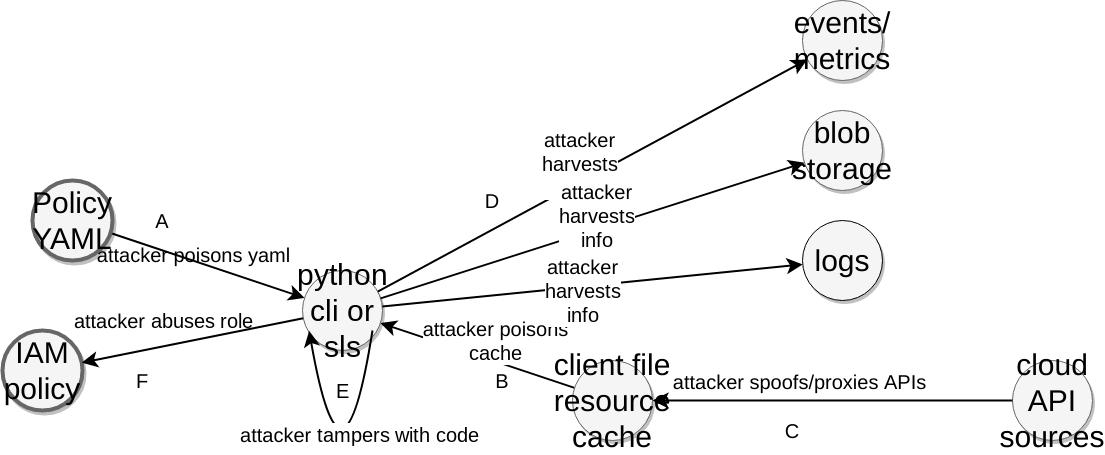

The diagram above was exported from draw.io. Its source (the exported page's mxGraphModel, read from the mxfile embedded in the PNG):
<mxGraphModel dx="1824" dy="1038" grid="1" gridSize="10" guides="1" tooltips="1" connect="1" arrows="1" fold="1" page="1" pageScale="1" pageWidth="850" pageHeight="1100" math="0" shadow="0">
  <root>
    <mxCell id="0" />
    <mxCell id="1" parent="0" />
    <mxCell id="5Ud0drwth-WIoRxyF1kz-1" style="edgeStyle=none;curved=1;html=1;startSize=10;endArrow=classic;endFill=1;endSize=10;strokeColor=#000000;strokeWidth=2;fontSize=12;rounded=0;" edge="1" parent="1" source="5Ud0drwth-WIoRxyF1kz-5" target="5Ud0drwth-WIoRxyF1kz-10">
      <mxGeometry relative="1" as="geometry" />
    </mxCell>
    <mxCell id="5Ud0drwth-WIoRxyF1kz-2" value="attacker poisons yaml" style="text;html=1;resizable=0;points=[];align=center;verticalAlign=middle;labelBackgroundColor=none;fontSize=20;" vertex="1" connectable="0" parent="5Ud0drwth-WIoRxyF1kz-1">
      <mxGeometry x="0.2545" y="-5" relative="1" as="geometry">
        <mxPoint x="-38" y="-25" as="offset" />
      </mxGeometry>
    </mxCell>
    <mxCell id="5Ud0drwth-WIoRxyF1kz-5" value="Policy YAML" style="ellipse;whiteSpace=wrap;html=1;rounded=0;shadow=1;strokeColor=#666666;strokeWidth=4;fontSize=30;align=center;fillColor=#f5f5f5;" vertex="1" parent="1">
      <mxGeometry x="50" y="240" width="80" height="80" as="geometry" />
    </mxCell>
    <mxCell id="5Ud0drwth-WIoRxyF1kz-6" style="edgeStyle=none;curved=1;html=1;startSize=10;endFill=0;endSize=10;strokeWidth=2;fontSize=12;rounded=0;startArrow=classic;startFill=1;endArrow=none;" edge="1" parent="1" source="5Ud0drwth-WIoRxyF1kz-10" target="5Ud0drwth-WIoRxyF1kz-22">
      <mxGeometry relative="1" as="geometry" />
    </mxCell>
    <mxCell id="5Ud0drwth-WIoRxyF1kz-7" value="attacker poisons&lt;br&gt;cache" style="text;html=1;resizable=0;points=[];align=center;verticalAlign=middle;labelBackgroundColor=#ffffff;fontSize=20;" vertex="1" connectable="0" parent="5Ud0drwth-WIoRxyF1kz-6">
      <mxGeometry x="0.1545" relative="1" as="geometry">
        <mxPoint x="3" y="-20" as="offset" />
      </mxGeometry>
    </mxCell>
    <mxCell id="5Ud0drwth-WIoRxyF1kz-8" style="edgeStyle=none;curved=1;html=1;startSize=10;endFill=1;endSize=10;strokeWidth=2;fontSize=12;rounded=0;" edge="1" parent="1" source="5Ud0drwth-WIoRxyF1kz-10" target="5Ud0drwth-WIoRxyF1kz-19">
      <mxGeometry relative="1" as="geometry" />
    </mxCell>
    <mxCell id="5Ud0drwth-WIoRxyF1kz-9" value="attacker&lt;br&gt;harvests&lt;br&gt;info" style="text;html=1;resizable=0;points=[];align=center;verticalAlign=middle;labelBackgroundColor=#ffffff;fontSize=20;" vertex="1" connectable="0" parent="5Ud0drwth-WIoRxyF1kz-8">
      <mxGeometry x="0.1672" y="-3" relative="1" as="geometry">
        <mxPoint x="-51" y="4" as="offset" />
      </mxGeometry>
    </mxCell>
    <mxCell id="5Ud0drwth-WIoRxyF1kz-10" value="python&lt;br&gt;cli or sls" style="ellipse;whiteSpace=wrap;html=1;rounded=0;shadow=1;strokeColor=#666666;strokeWidth=1;fontSize=30;align=center;fillColor=#f5f5f5;" vertex="1" parent="1">
      <mxGeometry x="320" y="330" width="80" height="80" as="geometry" />
    </mxCell>
    <mxCell id="5Ud0drwth-WIoRxyF1kz-13" value="cloud API sources" style="ellipse;whiteSpace=wrap;html=1;rounded=0;shadow=1;strokeColor=#666666;strokeWidth=1;fontSize=30;align=center;fillColor=#f5f5f5;" vertex="1" parent="1">
      <mxGeometry x="1030" y="420" width="80" height="80" as="geometry" />
    </mxCell>
    <mxCell id="5Ud0drwth-WIoRxyF1kz-17" style="edgeStyle=none;curved=1;html=1;startSize=10;endFill=1;endSize=10;strokeWidth=2;fontSize=12;rounded=0;" edge="1" parent="1" source="5Ud0drwth-WIoRxyF1kz-10" target="5Ud0drwth-WIoRxyF1kz-25">
      <mxGeometry relative="1" as="geometry" />
    </mxCell>
    <mxCell id="5Ud0drwth-WIoRxyF1kz-18" value="attacker&lt;br&gt;harvests&lt;br&gt;info" style="text;html=1;resizable=0;points=[];align=center;verticalAlign=middle;labelBackgroundColor=#ffffff;fontSize=20;" vertex="1" connectable="0" parent="5Ud0drwth-WIoRxyF1kz-17">
      <mxGeometry x="-0.0727" y="-5" relative="1" as="geometry">
        <mxPoint x="18" y="-25" as="offset" />
      </mxGeometry>
    </mxCell>
    <mxCell id="5Ud0drwth-WIoRxyF1kz-19" value="events/&lt;br&gt;metrics" style="ellipse;whiteSpace=wrap;html=1;rounded=0;shadow=1;strokeColor=#666666;strokeWidth=1;fontSize=30;align=center;fillColor=#f5f5f5;" vertex="1" parent="1">
      <mxGeometry x="820" y="60" width="80" height="80" as="geometry" />
    </mxCell>
    <mxCell id="5Ud0drwth-WIoRxyF1kz-20" style="edgeStyle=none;curved=1;html=1;startSize=10;endFill=0;endSize=10;strokeWidth=2;fontSize=12;rounded=0;startArrow=classic;startFill=1;endArrow=none;" edge="1" parent="1" source="5Ud0drwth-WIoRxyF1kz-22" target="5Ud0drwth-WIoRxyF1kz-13">
      <mxGeometry relative="1" as="geometry">
        <mxPoint x="980" y="370" as="targetPoint" />
      </mxGeometry>
    </mxCell>
    <mxCell id="5Ud0drwth-WIoRxyF1kz-21" value="attacker spoofs/proxies APIs" style="text;html=1;resizable=0;points=[];align=center;verticalAlign=middle;labelBackgroundColor=#ffffff;fontSize=20;" vertex="1" connectable="0" parent="5Ud0drwth-WIoRxyF1kz-20">
      <mxGeometry x="-0.3488" y="-1" relative="1" as="geometry">
        <mxPoint x="29" y="-21" as="offset" />
      </mxGeometry>
    </mxCell>
    <mxCell id="5Ud0drwth-WIoRxyF1kz-22" value="client file resource cache" style="ellipse;whiteSpace=wrap;html=1;rounded=0;shadow=1;strokeColor=#666666;strokeWidth=1;fontSize=30;align=center;fillColor=#f5f5f5;" vertex="1" parent="1">
      <mxGeometry x="590" y="420" width="80" height="80" as="geometry" />
    </mxCell>
    <mxCell id="5Ud0drwth-WIoRxyF1kz-23" style="edgeStyle=none;curved=1;html=1;startSize=10;endFill=1;endSize=10;strokeWidth=2;fontSize=12;rounded=0;" edge="1" parent="1" source="5Ud0drwth-WIoRxyF1kz-10" target="5Ud0drwth-WIoRxyF1kz-26">
      <mxGeometry relative="1" as="geometry" />
    </mxCell>
    <mxCell id="5Ud0drwth-WIoRxyF1kz-24" value="attacker&lt;br&gt;harvests&lt;br&gt;info" style="text;html=1;resizable=0;points=[];align=center;verticalAlign=middle;labelBackgroundColor=#ffffff;fontSize=20;" vertex="1" connectable="0" parent="5Ud0drwth-WIoRxyF1kz-23">
      <mxGeometry x="-0.2658" y="2" relative="1" as="geometry">
        <mxPoint x="45" y="1" as="offset" />
      </mxGeometry>
    </mxCell>
    <mxCell id="5Ud0drwth-WIoRxyF1kz-25" value="blob storage" style="ellipse;whiteSpace=wrap;html=1;rounded=0;shadow=1;strokeColor=#666666;strokeWidth=1;fontSize=30;align=center;fillColor=#f5f5f5;" vertex="1" parent="1">
      <mxGeometry x="820" y="170" width="80" height="80" as="geometry" />
    </mxCell>
    <mxCell id="5Ud0drwth-WIoRxyF1kz-26" value="logs" style="ellipse;whiteSpace=wrap;html=1;rounded=0;shadow=1;strokeWidth=1;fontSize=30;align=center;fillColor=#f5f5f5;" vertex="1" parent="1">
      <mxGeometry x="820" y="280" width="80" height="80" as="geometry" />
    </mxCell>
    <mxCell id="5Ud0drwth-WIoRxyF1kz-28" value="E" style="text;html=1;strokeColor=none;fillColor=none;align=center;verticalAlign=middle;whiteSpace=wrap;rounded=0;shadow=1;labelBackgroundColor=none;fontSize=20;" vertex="1" parent="1">
      <mxGeometry x="340" y="440" width="40" height="20" as="geometry" />
    </mxCell>
    <mxCell id="5Ud0drwth-WIoRxyF1kz-29" value="B" style="text;html=1;strokeColor=none;fillColor=none;align=center;verticalAlign=middle;whiteSpace=wrap;rounded=0;shadow=1;labelBackgroundColor=none;fontSize=20;" vertex="1" parent="1">
      <mxGeometry x="500" y="430" width="40" height="20" as="geometry" />
    </mxCell>
    <mxCell id="5Ud0drwth-WIoRxyF1kz-30" value="D" style="text;html=1;strokeColor=none;fillColor=none;align=center;verticalAlign=middle;whiteSpace=wrap;rounded=0;shadow=1;labelBackgroundColor=none;fontSize=20;" vertex="1" parent="1">
      <mxGeometry x="490" y="250" width="40" height="20" as="geometry" />
    </mxCell>
    <mxCell id="5Ud0drwth-WIoRxyF1kz-32" value="C" style="text;html=1;strokeColor=none;fillColor=none;align=center;verticalAlign=middle;whiteSpace=wrap;rounded=0;shadow=1;labelBackgroundColor=none;fontSize=20;" vertex="1" parent="1">
      <mxGeometry x="790" y="480" width="40" height="20" as="geometry" />
    </mxCell>
    <mxCell id="5Ud0drwth-WIoRxyF1kz-43" style="edgeStyle=none;curved=1;html=1;startSize=10;endFill=0;endSize=10;strokeWidth=2;fontSize=12;rounded=0;startArrow=classic;startFill=1;endArrow=none;exitX=0.083;exitY=0.754;exitDx=0;exitDy=0;exitPerimeter=0;" edge="1" parent="1" source="5Ud0drwth-WIoRxyF1kz-10">
      <mxGeometry relative="1" as="geometry">
        <mxPoint x="159.99532292368758" y="499.9952217884871" as="sourcePoint" />
        <mxPoint x="390" y="390" as="targetPoint" />
        <Array as="points">
          <mxPoint x="360" y="580" />
        </Array>
      </mxGeometry>
    </mxCell>
    <mxCell id="5Ud0drwth-WIoRxyF1kz-44" value="attacker tampers with code" style="text;html=1;resizable=0;points=[];align=center;verticalAlign=middle;labelBackgroundColor=#ffffff;fontSize=20;" vertex="1" connectable="0" parent="5Ud0drwth-WIoRxyF1kz-43">
      <mxGeometry x="-0.3488" y="-1" relative="1" as="geometry">
        <mxPoint x="29" y="-21" as="offset" />
      </mxGeometry>
    </mxCell>
    <mxCell id="5Ud0drwth-WIoRxyF1kz-45" value="IAM policy" style="ellipse;whiteSpace=wrap;html=1;rounded=0;shadow=1;strokeColor=#666666;strokeWidth=4;fontSize=30;align=center;fillColor=#f5f5f5;" vertex="1" parent="1">
      <mxGeometry x="20" y="390" width="80" height="80" as="geometry" />
    </mxCell>
    <mxCell id="5Ud0drwth-WIoRxyF1kz-46" style="edgeStyle=none;curved=1;html=1;startSize=10;endArrow=classic;endFill=1;endSize=10;strokeColor=#000000;strokeWidth=2;fontSize=12;rounded=0;" edge="1" parent="1" source="5Ud0drwth-WIoRxyF1kz-10" target="5Ud0drwth-WIoRxyF1kz-45">
      <mxGeometry relative="1" as="geometry">
        <mxPoint x="204.99999999999682" y="590" as="sourcePoint" />
        <mxPoint x="425" y="590" as="targetPoint" />
      </mxGeometry>
    </mxCell>
    <mxCell id="5Ud0drwth-WIoRxyF1kz-47" value="attacker abuses role" style="text;html=1;resizable=0;points=[];align=center;verticalAlign=middle;labelBackgroundColor=none;fontSize=20;" vertex="1" connectable="0" parent="5Ud0drwth-WIoRxyF1kz-46">
      <mxGeometry x="0.2545" y="-5" relative="1" as="geometry">
        <mxPoint x="-1" y="-21" as="offset" />
      </mxGeometry>
    </mxCell>
    <mxCell id="5Ud0drwth-WIoRxyF1kz-48" value="F" style="text;html=1;strokeColor=none;fillColor=none;align=center;verticalAlign=middle;whiteSpace=wrap;rounded=0;shadow=1;labelBackgroundColor=none;fontSize=20;" vertex="1" parent="1">
      <mxGeometry x="140" y="430" width="40" height="20" as="geometry" />
    </mxCell>
    <mxCell id="5Ud0drwth-WIoRxyF1kz-52" value="A" style="text;html=1;strokeColor=none;fillColor=none;align=center;verticalAlign=middle;whiteSpace=wrap;rounded=0;shadow=1;labelBackgroundColor=none;fontSize=20;" vertex="1" parent="1">
      <mxGeometry x="160" y="270" width="40" height="20" as="geometry" />
    </mxCell>
  </root>
</mxGraphModel>